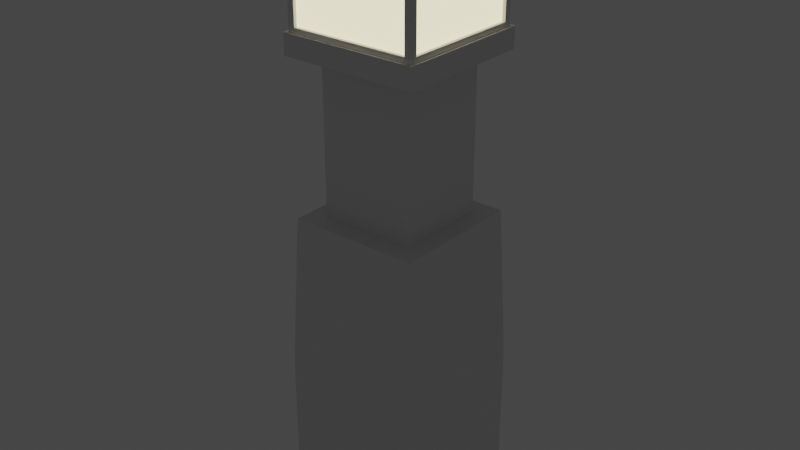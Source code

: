 # Source: latern.blend  (saved by Blender 3.4.6; exported with 4.5.12 LTS)
import bpy
from mathutils import Matrix  # noqa: F401  (used for matrix-valued properties, if any)

bpy.ops.wm.read_factory_settings(use_empty=True)
scene = bpy.context.scene
scene.name = 'Scene'

# ---- collections
col_collection = bpy.data.collections.new('Collection'); scene.collection.children.link(col_collection)

# ---- materials (node trees are filled in below, after node groups)
mat_base = bpy.data.materials.new('base')
mat_light = bpy.data.materials.new('light')

# ---- material node trees
mat_base.use_nodes = True; mat_base.node_tree.nodes.clear()
_N = mat_base.node_tree.nodes; _L = mat_base.node_tree.links
n0 = _N.new('ShaderNodeOutputMaterial'); n0.name = 'Material Output'; n0.location = (300, 300)
n1 = _N.new('ShaderNodeBsdfPrincipled'); n1.name = 'Principled BSDF'; n1.location = (-103, 145)
n1.distribution = 'GGX'
n1.subsurface_method = 'RANDOM_WALK_SKIN'
n1.inputs[3].default_value = 1.45
n1.inputs[27].default_value = (0.0, 0.0, 0.0, 1.0)
n1.inputs[28].default_value = 1.0
_L.new(n1.outputs[0], n0.inputs[0])
n0.is_active_output = True
mat_light.use_nodes = True; mat_light.node_tree.nodes.clear()
_N = mat_light.node_tree.nodes; _L = mat_light.node_tree.links
n0 = _N.new('ShaderNodeBsdfPrincipled'); n0.name = 'Principled BSDF'; n0.location = (10, 300)
n0.distribution = 'GGX'
n0.subsurface_method = 'RANDOM_WALK_SKIN'
n0.inputs[0].default_value = (0.8, 0.7211, 0.457, 1.0)
n0.inputs[3].default_value = 1.45
n0.inputs[27].default_value = (0.7991, 0.7231, 0.4564, 1.0)
n0.inputs[28].default_value = 2.0
n1 = _N.new('ShaderNodeOutputMaterial'); n1.name = 'Material Output'; n1.location = (300, 300)
_L.new(n0.outputs[0], n1.inputs[0])
n1.is_active_output = True

# ---- world
world_world = bpy.data.worlds.new('World'); scene.world = world_world
world_world.use_nodes = True; world_world.node_tree.nodes.clear()
_N = world_world.node_tree.nodes; _L = world_world.node_tree.links
n0 = _N.new('ShaderNodeOutputWorld'); n0.name = 'World Output'; n0.location = (300, 300)
n1 = _N.new('ShaderNodeBackground'); n1.name = 'Background'; n1.location = (10, 300)
n1.inputs[0].default_value = (0.05088, 0.05088, 0.05088, 1.0)
_L.new(n1.outputs[0], n0.inputs[0])
n0.is_active_output = True
world_world.color = (0.05088, 0.05088, 0.05088)
world_world.use_sun_shadow = False
world_world.sun_shadow_jitter_overblur = 0.0

# ---- meshes
me_cube_001 = bpy.data.meshes.new('Cube.001')
me_cube_001.from_pydata([(0.22, -0.22, 0.0), (0.2, -0.2, 1.4), (0.2, -0.2, 0.9333), (0.0, -0.2, 1.46), (0.2, -0.2, 1.46), (0.2, -0.2, 1.8), (0.1458, -0.14, 1.4), (0.1458, -0.14, 0.9333), (0.2103, -0.2103, 1.463), (0.2103, -0.2103, 1.4), (0.22, -0.22, 0.4667), (0.0, -0.22, 0.0), (0.0, -0.2, 1.8), (0.0, -0.2, 0.9333), (0.0, -0.2, 1.4), (0.0, -0.14, 0.9333), (0.0, -0.14, 1.4), (0.0, -0.2103, 1.4), (0.0, -0.2103, 1.463), (0.0, -0.22, 0.4667), (0.22, 0.0, 0.0), (0.2, 0.0, 1.8), (0.2, 0.0, 0.9333), (0.2, 0.0, 1.4), (0.1458, 0.0, 0.9333), (0.1458, 0.0, 1.4), (0.2, 0.0, 1.46), (0.2103, 0.0, 1.4), (0.2103, 0.0, 1.463), (0.22, 0.0, 0.4667), (0.0, 0.0, 1.8), (0.0, 0.0, 0.0), (0.18, -0.2, 1.477), (0.0, -0.2, 1.477), (0.18, -0.2, 1.783), (0.0, -0.2, 1.783), (0.18, -0.19, 1.477), (0.0, -0.19, 1.477), (0.18, -0.19, 1.783), (0.0, -0.19, 1.783), (0.22, 0.22, 0.0), (0.2, 0.2, 1.4), (0.2, 0.2, 0.9333), (0.19, -0.18, 1.783), (0.19, -0.18, 1.477), (0.2, 0.2, 1.46), (0.2, 0.2, 1.8), (0.1458, 0.14, 1.4), (0.1458, 0.14, 0.9333), (0.19, 0.18, 1.477), (0.2103, 0.2103, 1.463), (0.2103, 0.2103, 1.4), (0.19, 0.0, 1.477), (0.19, 0.18, 1.783), (0.22, 0.22, 0.4667), (0.19, 0.0, 1.783), (0.0, 0.22, 0.0), (0.0, 0.2, 1.8), (0.0, 0.2, 0.9333), (0.0, 0.2, 1.4), (0.0, 0.14, 0.9333), (0.0, 0.14, 1.4), (0.2, 0.18, 1.477), (0.2, 0.18, 1.783), (0.0, 0.2, 1.46), (0.0, 0.2103, 1.4), (0.0, 0.2103, 1.463), (0.0, 0.22, 0.4667), (0.18, 0.2, 1.477), (0.0, 0.2, 1.477), (0.18, 0.2, 1.783), (0.0, 0.2, 1.783), (0.2, 0.0, 1.477), (0.2, -0.18, 1.477), (0.18, 0.19, 1.477), (0.0, 0.19, 1.477), (0.18, 0.19, 1.783), (0.0, 0.19, 1.783), (0.2, -0.18, 1.783), (0.2, 0.0, 1.783), (-0.22, -0.22, 0.0), (-0.2, -0.2, 1.8), (-0.2, -0.2, 1.4), (-0.2, -0.2, 0.9333), (-0.2, -0.2, 1.46), (-0.1458, -0.14, 1.4), (-0.1458, -0.14, 0.9333), (-0.2103, -0.2103, 1.463), (-0.2103, -0.2103, 1.4), (-0.22, -0.22, 0.4667), (-0.22, 0.0, 0.0), (-0.2, 0.0, 1.8), (-0.2, 0.0, 0.9333), (-0.2, 0.0, 1.4), (-0.1458, 0.0, 0.9333), (-0.1458, 0.0, 1.4), (-0.2, 0.0, 1.46), (-0.2103, 0.0, 1.4), (-0.2103, 0.0, 1.463), (-0.22, 0.0, 0.4667), (-0.18, -0.2, 1.477), (-0.18, -0.2, 1.783), (-0.18, -0.19, 1.477), (-0.18, -0.19, 1.783), (-0.22, 0.22, 0.0), (-0.2, 0.2, 1.4), (-0.2, 0.2, 0.9333), (-0.19, -0.18, 1.783), (-0.19, -0.18, 1.477), (-0.2, 0.2, 1.46), (-0.2, 0.2, 1.8), (-0.1458, 0.14, 1.4), (-0.1458, 0.14, 0.9333), (-0.19, 0.18, 1.477), (-0.2103, 0.2103, 1.463), (-0.2103, 0.2103, 1.4), (-0.19, 0.0, 1.477), (-0.19, 0.18, 1.783), (-0.22, 0.22, 0.4667), (-0.19, 0.0, 1.783), (-0.2, 0.18, 1.477), (-0.2, 0.18, 1.783), (-0.18, 0.2, 1.477), (-0.18, 0.2, 1.783), (-0.2, 0.0, 1.477), (-0.2, -0.18, 1.477), (-0.18, 0.19, 1.477), (-0.18, 0.19, 1.783), (-0.2, -0.18, 1.783), (-0.2, 0.0, 1.783)], [], [(46, 21, 79, 63), (31, 20, 0, 11), (29, 22, 2, 10), (13, 2, 7, 15), (24, 25, 6, 7), (23, 1, 6, 25), (14, 1, 9, 17), (27, 28, 8, 9), (26, 4, 8, 28), (20, 29, 10, 0), (0, 10, 19, 11), (4, 3, 18, 8), (9, 8, 18, 17), (1, 14, 16, 6), (7, 6, 16, 15), (10, 2, 13, 19), (21, 30, 12, 5), (1, 23, 27, 9), (4, 5, 34, 32), (2, 22, 24, 7), (3, 4, 32, 33), (5, 12, 35, 34), (36, 38, 39, 37), (34, 35, 39, 38), (33, 32, 36, 37), (32, 34, 38, 36), (5, 4, 73, 78), (31, 56, 40, 20), (29, 54, 42, 22), (58, 60, 48, 42), (63, 79, 55, 53), (24, 48, 47, 25), (21, 5, 78, 79), (23, 25, 47, 41), (73, 72, 52, 44), (59, 65, 51, 41), (52, 49, 53, 55), (27, 51, 50, 28), (79, 78, 43, 55), (26, 28, 50, 45), (20, 40, 54, 29), (40, 56, 67, 54), (45, 50, 66, 64), (51, 65, 66, 50), (41, 47, 61, 59), (48, 60, 61, 47), (54, 67, 58, 42), (21, 46, 57, 30), (78, 73, 44, 43), (41, 51, 27, 23), (45, 68, 70, 46), (42, 48, 24, 22), (45, 46, 63, 62), (26, 45, 62, 72), (64, 69, 68, 45), (46, 70, 71, 57), (4, 26, 72, 73), (52, 55, 43, 44), (72, 62, 49, 52), (74, 75, 77, 76), (70, 76, 77, 71), (69, 75, 74, 68), (62, 63, 53, 49), (68, 74, 76, 70), (110, 121, 129, 91), (31, 11, 80, 90), (99, 89, 83, 92), (13, 15, 86, 83), (94, 86, 85, 95), (93, 95, 85, 82), (14, 17, 88, 82), (97, 88, 87, 98), (96, 98, 87, 84), (90, 80, 89, 99), (80, 11, 19, 89), (84, 87, 18, 3), (88, 17, 18, 87), (82, 85, 16, 14), (86, 15, 16, 85), (89, 19, 13, 83), (91, 81, 12, 30), (82, 88, 97, 93), (84, 100, 101, 81), (83, 86, 94, 92), (3, 33, 100, 84), (81, 101, 35, 12), (102, 37, 39, 103), (101, 103, 39, 35), (33, 37, 102, 100), (100, 102, 103, 101), (81, 128, 125, 84), (31, 90, 104, 56), (99, 92, 106, 118), (58, 106, 112, 60), (121, 117, 119, 129), (94, 95, 111, 112), (91, 129, 128, 81), (93, 105, 111, 95), (125, 108, 116, 124), (59, 105, 115, 65), (116, 119, 117, 113), (97, 98, 114, 115), (129, 119, 107, 128), (96, 109, 114, 98), (90, 99, 118, 104), (104, 118, 67, 56), (109, 64, 66, 114), (115, 114, 66, 65), (105, 59, 61, 111), (112, 111, 61, 60), (118, 106, 58, 67), (91, 30, 57, 110), (128, 107, 108, 125), (105, 93, 97, 115), (109, 110, 123, 122), (106, 92, 94, 112), (109, 120, 121, 110), (96, 124, 120, 109), (64, 109, 122, 69), (110, 57, 71, 123), (84, 125, 124, 96), (116, 108, 107, 119), (124, 116, 113, 120), (126, 127, 77, 75), (123, 71, 77, 127), (69, 122, 126, 75), (120, 113, 117, 121), (122, 123, 127, 126)])
me_cube_001.polygons.foreach_set('material_index', [0, 0, 0, 0, 0, 0, 0, 0, 0, 0, 0, 0, 0, 0, 0, 0, 0, 0, 0, 0, 0, 0, 1, 0, 0, 0, 0, 0, 0, 0, 0, 0, 0, 0, 0, 0, 1, 0, 0, 0, 0, 0, 0, 0, 0, 0, 0, 0, 0, 0, 0, 0, 0, 0, 0, 0, 0, 1, 0, 1, 0, 0, 0, 0, 0, 0, 0, 0, 0, 0, 0, 0, 0, 0, 0, 0, 0, 0, 0, 0, 0, 0, 0, 0, 0, 0, 1, 0, 0, 0, 0, 0, 0, 0, 0, 0, 0, 0, 0, 0, 1, 0, 0, 0, 0, 0, 0, 0, 0, 0, 0, 0, 0, 0, 0, 0, 0, 0, 0, 0, 0, 1, 0, 1, 0, 0, 0, 0])
_uv = me_cube_001.uv_layers.new(name='UVMap')
_uv.uv.foreach_set('vector', [0.8443, 0.1768, 0.8443, 0.08838, 0.8521, 0.08838, 0.8521, 0.1679, 0.1007, 0.519, 0.2015, 0.519, 0.2015, 0.6162, 0.1007, 0.6162, 0.3118, 0.2062, 0.3118, 0.4125, 0.2202, 0.4125, 0.2111, 0.2062, 0.707, 0.5985, 0.6154, 0.5985, 0.6402, 0.572, 0.707, 0.572, 0.6795, 0.7938, 0.6795, 1.0, 0.6154, 1.0, 0.6154, 0.7938, 0.3989, 0.5146, 0.3989, 0.603, 0.3741, 0.5765, 0.3741, 0.5146, 0.3074, 0.603, 0.3989, 0.603, 0.4036, 0.6076, 0.3074, 0.6076, 0.5262, 0.7097, 0.4973, 0.7097, 0.4973, 0.6168, 0.5262, 0.6168, 0.4179, 0.5146, 0.4179, 0.603, 0.4132, 0.6076, 0.4132, 0.5146, 0.3118, 8.93e-09, 0.3118, 0.2062, 0.2111, 0.2062, 0.2111, 0.0, 0.6236, 1.692e-08, 0.6236, 0.2062, 0.5229, 0.2062, 0.5229, 8.93e-09, 0.4179, 0.603, 0.5095, 0.603, 0.5095, 0.6076, 0.4132, 0.6076, 0.6032, 0.8026, 0.5743, 0.8026, 0.5743, 0.7097, 0.6032, 0.7097, 0.3989, 0.603, 0.3074, 0.603, 0.3074, 0.5765, 0.3741, 0.5765, 0.3446, 0.6168, 0.3446, 0.823, 0.2778, 0.823, 0.2778, 0.6168, 0.6236, 0.2062, 0.6145, 0.4125, 0.5229, 0.4125, 0.5229, 0.2062, 0.6154, 0.6961, 0.707, 0.6961, 0.707, 0.7845, 0.6154, 0.7845, 0.3989, 0.603, 0.3989, 0.5146, 0.4036, 0.5146, 0.4036, 0.6076, 0.1557, 0.8022, 0.0, 0.8022, 0.007784, 0.7934, 0.1479, 0.7934, 0.6154, 0.5985, 0.6154, 0.5101, 0.6402, 0.5101, 0.6402, 0.572, 0.1557, 0.7138, 0.1557, 0.8022, 0.1479, 0.7934, 0.1479, 0.7138, 0.0, 0.8022, 0.0, 0.7138, 0.007784, 0.7138, 0.007784, 0.7934, 0.5009, 0.9914, 0.3608, 0.9914, 0.3608, 0.9118, 0.5009, 0.9118, 0.9029, 0.9529, 0.9029, 0.8733, 0.9075, 0.8733, 0.9075, 0.9529, 0.9592, 0.8733, 0.9592, 0.7938, 0.9638, 0.7938, 0.9638, 0.8733, 0.5262, 0.8119, 0.5262, 0.9471, 0.5216, 0.9471, 0.5216, 0.8119, 0.8443, 1.41e-09, 1.0, 1.41e-09, 0.9922, 0.008838, 0.8521, 0.008838, 0.1007, 0.519, 0.1007, 0.4217, 0.2015, 0.4217, 0.2015, 0.519, 0.3118, 0.2062, 0.4126, 0.2062, 0.4034, 0.4125, 0.3118, 0.4125, 0.707, 0.4217, 0.707, 0.4483, 0.6402, 0.4483, 0.6154, 0.4217, 0.978, 0.7584, 0.978, 0.838, 0.9734, 0.838, 0.9734, 0.7584, 0.6795, 0.7938, 0.7436, 0.7938, 0.7436, 1.0, 0.6795, 1.0, 0.8443, 0.08838, 0.8443, 1.41e-09, 0.8521, 0.008838, 0.8521, 0.08838, 0.3989, 0.5146, 0.3741, 0.5146, 0.3741, 0.4528, 0.3989, 0.4263, 0.9821, 0.3451, 0.9821, 0.2656, 0.9867, 0.2656, 0.9867, 0.3451, 0.3074, 0.4263, 0.3074, 0.4217, 0.4036, 0.4217, 0.3989, 0.4263, 0.3512, 0.9118, 0.3512, 0.9914, 0.2111, 0.9914, 0.2111, 0.9118, 0.5262, 0.7097, 0.5262, 0.8026, 0.4973, 0.8026, 0.4973, 0.7097, 0.978, 0.838, 0.978, 0.9175, 0.9734, 0.9175, 0.9734, 0.838, 0.4179, 0.5146, 0.4132, 0.5146, 0.4132, 0.4217, 0.4179, 0.4263, 0.3118, 8.93e-09, 0.4126, 1.692e-08, 0.4126, 0.2062, 0.3118, 0.2062, 0.6332, 0.0, 0.734, 8.93e-09, 0.734, 0.2062, 0.6332, 0.2062, 0.4179, 0.4263, 0.4132, 0.4217, 0.5095, 0.4217, 0.5095, 0.4263, 0.1942, 0.6254, 0.1942, 0.7183, 0.1653, 0.7183, 0.1653, 0.6254, 0.3989, 0.4263, 0.3741, 0.4528, 0.3074, 0.4528, 0.3074, 0.4263, 0.3542, 0.6168, 0.421, 0.6168, 0.421, 0.823, 0.3542, 0.823, 0.6332, 0.2062, 0.734, 0.2062, 0.734, 0.4125, 0.6424, 0.4125, 0.6154, 0.6961, 0.6154, 0.6078, 0.707, 0.6078, 0.707, 0.6961, 0.5358, 0.9471, 0.5358, 0.8119, 0.5404, 0.8119, 0.5404, 0.9471, 0.3989, 0.4263, 0.4036, 0.4217, 0.4036, 0.5146, 0.3989, 0.5146, 0.9638, 0.4217, 0.956, 0.4306, 0.8159, 0.4306, 0.8081, 0.4217, 0.6154, 0.4217, 0.6402, 0.4483, 0.6402, 0.5101, 0.6154, 0.5101, 1.0, 0.1768, 0.8443, 0.1768, 0.8521, 0.1679, 0.9922, 0.1679, 1.0, 0.08838, 1.0, 0.1768, 0.9922, 0.1679, 0.9922, 0.08838, 0.9638, 0.5101, 0.956, 0.5101, 0.956, 0.4306, 0.9638, 0.4217, 0.8081, 0.4217, 0.8159, 0.4306, 0.8159, 0.5101, 0.8081, 0.5101, 1.0, 1.41e-09, 1.0, 0.08838, 0.9922, 0.08838, 0.9922, 0.008838, 0.3512, 0.9118, 0.2111, 0.9118, 0.2111, 0.8323, 0.3512, 0.8323, 0.9821, 0.2656, 0.9821, 0.186, 0.9867, 0.186, 0.9867, 0.2656, 0.8933, 0.7938, 0.8933, 0.8733, 0.7532, 0.8733, 0.7532, 0.7938, 0.9217, 0.9529, 0.9171, 0.9529, 0.9171, 0.8733, 0.9217, 0.8733, 0.9358, 0.8733, 0.9313, 0.8733, 0.9313, 0.7938, 0.9358, 0.7938, 0.5546, 0.8119, 0.5546, 0.9471, 0.55, 0.9471, 0.55, 0.8119, 0.5642, 0.8119, 0.5687, 0.8119, 0.5687, 0.9471, 0.5642, 0.9471, 0.8081, 0.6078, 0.8159, 0.6166, 0.8159, 0.6961, 0.8081, 0.6961, 0.1007, 0.519, 0.1007, 0.6162, 7.792e-08, 0.6162, 7.792e-08, 0.519, 0.1007, 0.2062, 0.2015, 0.2062, 0.1923, 0.4125, 0.1007, 0.4125, 0.707, 0.5985, 0.707, 0.572, 0.7737, 0.572, 0.7985, 0.5985, 0.9084, 0.186, 0.9725, 0.186, 0.9725, 0.3922, 0.9084, 0.3922, 0.2158, 0.5146, 0.2406, 0.5146, 0.2406, 0.5765, 0.2158, 0.603, 0.3074, 0.603, 0.3074, 0.6076, 0.2111, 0.6076, 0.2158, 0.603, 0.5647, 0.7097, 0.5647, 0.8026, 0.5358, 0.8026, 0.5358, 0.7097, 0.6011, 0.5146, 0.6058, 0.5146, 0.6058, 0.6076, 0.6011, 0.603, 0.1007, 8.93e-09, 0.2015, 1.692e-08, 0.2015, 0.2062, 0.1007, 0.2062, 0.4222, 0.0, 0.5229, 8.93e-09, 0.5229, 0.2062, 0.4222, 0.2062, 0.6011, 0.603, 0.6058, 0.6076, 0.5095, 0.6076, 0.5095, 0.603, 0.6032, 0.6168, 0.6032, 0.7097, 0.5743, 0.7097, 0.5743, 0.6168, 0.2158, 0.603, 0.2406, 0.5765, 0.3074, 0.5765, 0.3074, 0.603, 0.2111, 0.6168, 0.2778, 0.6168, 0.2778, 0.823, 0.2111, 0.823, 0.4222, 0.2062, 0.5229, 0.2062, 0.5229, 0.4125, 0.4313, 0.4125, 0.7985, 0.6961, 0.7985, 0.7845, 0.707, 0.7845, 0.707, 0.6961, 0.2158, 0.603, 0.2111, 0.6076, 0.2111, 0.5146, 0.2158, 0.5146, 0.1557, 0.6254, 0.1479, 0.6343, 0.007784, 0.6343, 0.0, 0.6254, 0.7985, 0.5985, 0.7737, 0.572, 0.7737, 0.5101, 0.7985, 0.5101, 0.1557, 0.7138, 0.1479, 0.7138, 0.1479, 0.6343, 0.1557, 0.6254, 0.0, 0.6254, 0.007784, 0.6343, 0.007784, 0.7138, 0.0, 0.7138, 0.5009, 0.8323, 0.5009, 0.9118, 0.3608, 0.9118, 0.3608, 0.8323, 0.9029, 0.7938, 0.9075, 0.7938, 0.9075, 0.8733, 0.9029, 0.8733, 0.9592, 0.8733, 0.9638, 0.8733, 0.9638, 0.9529, 0.9592, 0.9529, 0.1497, 0.8115, 0.1543, 0.8115, 0.1543, 0.9467, 0.1497, 0.9467, 0.8081, 0.7845, 0.8159, 0.7757, 0.956, 0.7757, 0.9638, 0.7845, 0.1007, 0.519, 7.792e-08, 0.519, 9.35e-08, 0.4217, 0.1007, 0.4217, 0.1007, 0.2062, 0.1007, 0.4125, 0.009158, 0.4125, 7.792e-08, 0.2062, 0.707, 0.4217, 0.7985, 0.4217, 0.7737, 0.4483, 0.707, 0.4483, 0.9734, 0.4217, 0.978, 0.4217, 0.978, 0.5013, 0.9734, 0.5013, 0.9084, 0.186, 0.9084, 0.3922, 0.8443, 0.3922, 0.8443, 0.186, 0.8081, 0.6961, 0.8159, 0.6961, 0.8159, 0.7757, 0.8081, 0.7845, 0.2158, 0.5146, 0.2158, 0.4263, 0.2406, 0.4528, 0.2406, 0.5146, 0.978, 0.7492, 0.9734, 0.7492, 0.9734, 0.6696, 0.978, 0.6696, 0.3074, 0.4263, 0.2158, 0.4263, 0.2111, 0.4217, 0.3074, 0.4217, 0.1401, 0.891, 0.0, 0.891, 0.0, 0.8115, 0.1401, 0.8115, 0.5647, 0.7097, 0.5358, 0.7097, 0.5358, 0.6168, 0.5647, 0.6168, 0.9734, 0.5013, 0.978, 0.5013, 0.978, 0.5808, 0.9734, 0.5808, 0.6011, 0.5146, 0.6011, 0.4263, 0.6058, 0.4217, 0.6058, 0.5146, 0.1007, 8.93e-09, 0.1007, 0.2062, 7.792e-08, 0.2062, 9.35e-08, 0.0, 0.8347, 1.692e-08, 0.8347, 0.2062, 0.734, 0.2062, 0.734, 8.93e-09, 0.6011, 0.4263, 0.5095, 0.4263, 0.5095, 0.4217, 0.6058, 0.4217, 0.1942, 0.8113, 0.1653, 0.8113, 0.1653, 0.7183, 0.1942, 0.7183, 0.2158, 0.4263, 0.3074, 0.4263, 0.3074, 0.4528, 0.2406, 0.4528, 0.4877, 0.6168, 0.4877, 0.823, 0.421, 0.823, 0.421, 0.6168, 0.8347, 0.2062, 0.8256, 0.4125, 0.734, 0.4125, 0.734, 0.2062, 0.7985, 0.6961, 0.707, 0.6961, 0.707, 0.6078, 0.7985, 0.6078, 0.5829, 0.9471, 0.5783, 0.9471, 0.5783, 0.8119, 0.5829, 0.8119, 0.2158, 0.4263, 0.2158, 0.5146, 0.2111, 0.5146, 0.2111, 0.4217, 0.9638, 0.5985, 0.8081, 0.5985, 0.8159, 0.5897, 0.956, 0.5897, 0.7985, 0.4217, 0.7985, 0.5101, 0.7737, 0.5101, 0.7737, 0.4483, 0.9638, 0.6078, 0.956, 0.6166, 0.8159, 0.6166, 0.8081, 0.6078, 0.9638, 0.6961, 0.956, 0.6961, 0.956, 0.6166, 0.9638, 0.6078, 0.9638, 0.5101, 0.9638, 0.5985, 0.956, 0.5897, 0.956, 0.5101, 0.8081, 0.5985, 0.8081, 0.5101, 0.8159, 0.5101, 0.8159, 0.5897, 0.9638, 0.7845, 0.956, 0.7757, 0.956, 0.6961, 0.9638, 0.6961, 0.1401, 0.891, 0.1401, 0.9705, 0.0, 0.9705, 0.0, 0.891, 0.978, 0.6696, 0.9734, 0.6696, 0.9734, 0.5901, 0.978, 0.5901, 0.8933, 0.9529, 0.7532, 0.9529, 0.7532, 0.8733, 0.8933, 0.8733, 0.9217, 0.7938, 0.9217, 0.8733, 0.9171, 0.8733, 0.9171, 0.7938, 0.9358, 0.8733, 0.9358, 0.9529, 0.9313, 0.9529, 0.9313, 0.8733, 0.5986, 0.8119, 0.6032, 0.8119, 0.6032, 0.9471, 0.5986, 0.9471, 0.1699, 0.8205, 0.1699, 0.9557, 0.1653, 0.9557, 0.1653, 0.8205])
me_cube_001.materials.append(mat_base)
me_cube_001.materials.append(mat_light)
me_cube_001.update()

# ---- objects
ob_cube = bpy.data.objects.new('Cube', me_cube_001)

# ---- transforms, parenting, visibility, modifiers, constraints
ob_cube.location = (0.0, 0.0, 0.0)

# ---- collection membership
col_collection.objects.link(ob_cube)

# ---- scene / render settings (as saved in the file)
scene.frame_start = 1; scene.frame_end = 250; scene.frame_set(1)
scene.render.engine = 'CYCLES'
scene.cycles.sampling_pattern = 'TABULATED_SOBOL'
scene.cycles.use_light_tree = False
scene.view_settings.view_transform = 'Filmic'
bpy.context.view_layer.update()

# ---- added for rendering (the .blend has no active camera): camera
cam_auto = bpy.data.cameras.new('AutoCamera')
cam_auto.lens = 50.0
cam_auto.sensor_width = 36.0
cam_auto.clip_end = 1000.0
ob_auto_camera = bpy.data.objects.new('AutoCamera', cam_auto)
scene.collection.objects.link(ob_auto_camera)
ob_auto_camera.location = (1.76211, -2.11453, 2.30969)
ob_auto_camera.rotation_euler = (1.09748, -7.21219e-08, 0.694738)
scene.camera = ob_auto_camera
bpy.context.view_layer.update()
